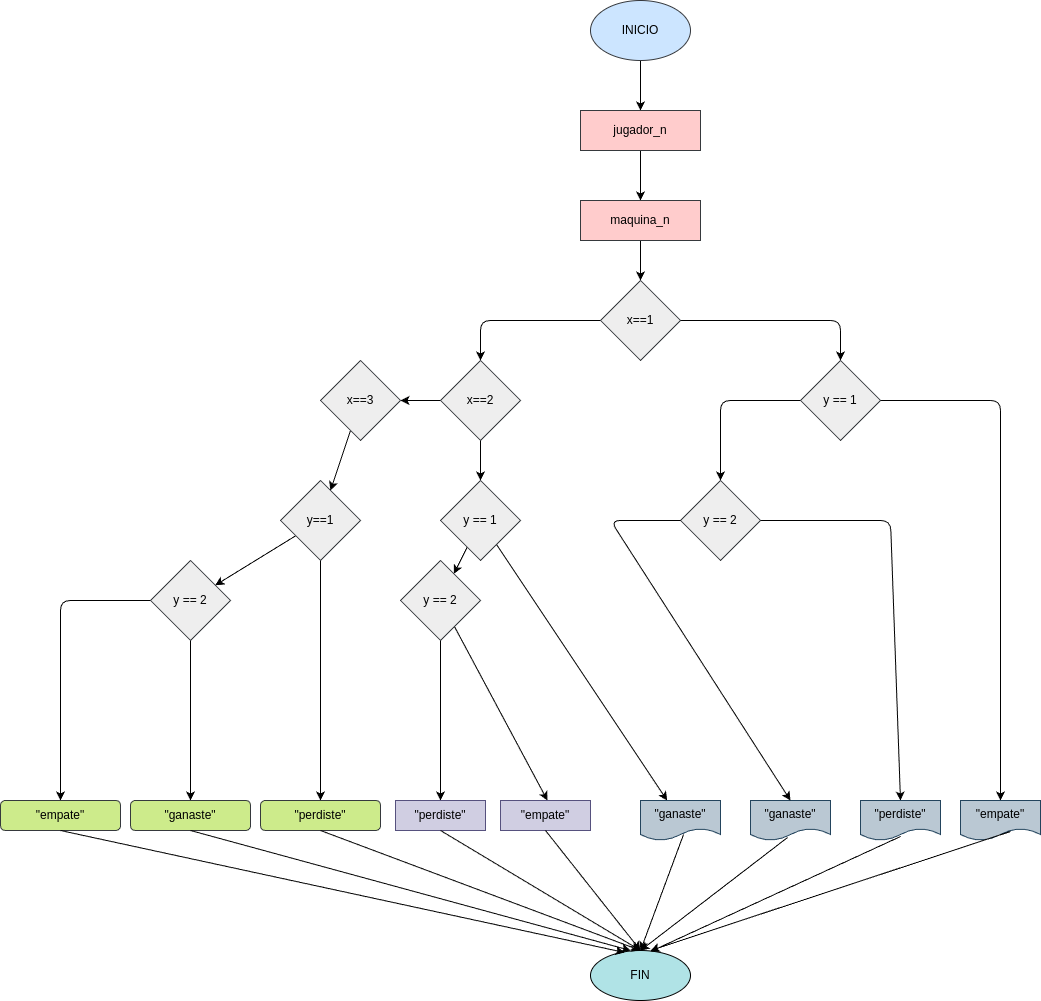

The diagram above was exported from draw.io. Its source (the exported page's mxGraphModel, read from the mxfile embedded in the PNG):
<mxGraphModel dx="1383" dy="483" grid="1" gridSize="10" guides="1" tooltips="1" connect="1" arrows="1" fold="1" page="1" pageScale="1" pageWidth="850" pageHeight="1100" math="0" shadow="0">
  <root>
    <mxCell id="0" />
    <mxCell id="1" parent="0" />
    <mxCell id="5" value="" style="edgeStyle=none;html=1;" edge="1" parent="1" source="2" target="4">
      <mxGeometry relative="1" as="geometry" />
    </mxCell>
    <mxCell id="2" value="INICIO" style="ellipse;whiteSpace=wrap;html=1;fillColor=#cce5ff;strokeColor=#36393d;" vertex="1" parent="1">
      <mxGeometry x="390" width="100" height="60" as="geometry" />
    </mxCell>
    <mxCell id="7" value="" style="edgeStyle=none;html=1;" edge="1" parent="1" source="4" target="6">
      <mxGeometry relative="1" as="geometry" />
    </mxCell>
    <mxCell id="4" value="jugador_n" style="whiteSpace=wrap;html=1;fillColor=#ffcccc;strokeColor=#36393d;" vertex="1" parent="1">
      <mxGeometry x="380" y="110" width="120" height="40" as="geometry" />
    </mxCell>
    <mxCell id="9" value="" style="edgeStyle=none;html=1;" edge="1" parent="1" source="6" target="8">
      <mxGeometry relative="1" as="geometry" />
    </mxCell>
    <mxCell id="6" value="maquina_n" style="whiteSpace=wrap;html=1;fillColor=#ffcccc;strokeColor=#36393d;" vertex="1" parent="1">
      <mxGeometry x="380" y="200" width="120" height="40" as="geometry" />
    </mxCell>
    <mxCell id="11" value="" style="edgeStyle=none;html=1;entryX=0.5;entryY=0;entryDx=0;entryDy=0;" edge="1" parent="1" source="8" target="10">
      <mxGeometry relative="1" as="geometry">
        <Array as="points">
          <mxPoint x="280" y="320" />
        </Array>
      </mxGeometry>
    </mxCell>
    <mxCell id="37" value="" style="edgeStyle=none;html=1;entryX=0.5;entryY=0;entryDx=0;entryDy=0;" edge="1" parent="1" source="8" target="36">
      <mxGeometry relative="1" as="geometry">
        <Array as="points">
          <mxPoint x="640" y="320" />
        </Array>
      </mxGeometry>
    </mxCell>
    <mxCell id="8" value="x==1" style="rhombus;whiteSpace=wrap;html=1;fillColor=#eeeeee;strokeColor=#36393d;" vertex="1" parent="1">
      <mxGeometry x="400" y="280" width="80" height="80" as="geometry" />
    </mxCell>
    <mxCell id="13" value="" style="edgeStyle=none;html=1;" edge="1" parent="1" source="10" target="12">
      <mxGeometry relative="1" as="geometry" />
    </mxCell>
    <mxCell id="25" value="" style="edgeStyle=none;html=1;" edge="1" parent="1" source="10" target="24">
      <mxGeometry relative="1" as="geometry" />
    </mxCell>
    <mxCell id="10" value="x==2" style="rhombus;whiteSpace=wrap;html=1;fillColor=#eeeeee;strokeColor=#36393d;" vertex="1" parent="1">
      <mxGeometry x="240" y="360" width="80" height="80" as="geometry" />
    </mxCell>
    <mxCell id="15" value="" style="edgeStyle=none;html=1;" edge="1" parent="1" source="12" target="14">
      <mxGeometry relative="1" as="geometry" />
    </mxCell>
    <mxCell id="12" value="x==3" style="rhombus;whiteSpace=wrap;html=1;fillColor=#eeeeee;strokeColor=#36393d;" vertex="1" parent="1">
      <mxGeometry x="120" y="360" width="80" height="80" as="geometry" />
    </mxCell>
    <mxCell id="17" value="" style="edgeStyle=none;html=1;" edge="1" parent="1" source="14" target="16">
      <mxGeometry relative="1" as="geometry" />
    </mxCell>
    <mxCell id="23" value="" style="edgeStyle=none;html=1;exitX=0.5;exitY=1;exitDx=0;exitDy=0;" edge="1" parent="1" source="14" target="22">
      <mxGeometry relative="1" as="geometry" />
    </mxCell>
    <mxCell id="14" value="y==1" style="rhombus;whiteSpace=wrap;html=1;fillColor=#eeeeee;strokeColor=#36393d;" vertex="1" parent="1">
      <mxGeometry x="80" y="480" width="80" height="80" as="geometry" />
    </mxCell>
    <mxCell id="19" value="" style="edgeStyle=none;html=1;entryX=0.5;entryY=0;entryDx=0;entryDy=0;" edge="1" parent="1" source="16" target="18">
      <mxGeometry relative="1" as="geometry">
        <Array as="points">
          <mxPoint x="-140" y="600" />
        </Array>
      </mxGeometry>
    </mxCell>
    <mxCell id="21" value="" style="edgeStyle=none;html=1;" edge="1" parent="1" source="16" target="20">
      <mxGeometry relative="1" as="geometry" />
    </mxCell>
    <mxCell id="16" value="y == 2" style="rhombus;whiteSpace=wrap;html=1;fillColor=#eeeeee;strokeColor=#36393d;" vertex="1" parent="1">
      <mxGeometry x="-50" y="560" width="80" height="80" as="geometry" />
    </mxCell>
    <mxCell id="18" value="&quot;empate&quot;" style="rounded=1;whiteSpace=wrap;html=1;fillColor=#cdeb8b;strokeColor=#36393d;" vertex="1" parent="1">
      <mxGeometry x="-200" y="800" width="120" height="30" as="geometry" />
    </mxCell>
    <mxCell id="20" value="&quot;ganaste&quot;" style="rounded=1;whiteSpace=wrap;html=1;fillColor=#cdeb8b;strokeColor=#36393d;" vertex="1" parent="1">
      <mxGeometry x="-70" y="800" width="120" height="30" as="geometry" />
    </mxCell>
    <mxCell id="22" value="&quot;perdiste&quot;" style="rounded=1;whiteSpace=wrap;html=1;fillColor=#cdeb8b;strokeColor=#36393d;" vertex="1" parent="1">
      <mxGeometry x="60" y="800" width="120" height="30" as="geometry" />
    </mxCell>
    <mxCell id="27" value="" style="edgeStyle=none;html=1;" edge="1" parent="1" source="24" target="26">
      <mxGeometry relative="1" as="geometry" />
    </mxCell>
    <mxCell id="33" value="" style="edgeStyle=none;html=1;" edge="1" parent="1" source="24" target="32">
      <mxGeometry relative="1" as="geometry" />
    </mxCell>
    <mxCell id="24" value="y == 1" style="rhombus;whiteSpace=wrap;html=1;fillColor=#eeeeee;strokeColor=#36393d;" vertex="1" parent="1">
      <mxGeometry x="240" y="480" width="80" height="80" as="geometry" />
    </mxCell>
    <mxCell id="29" value="" style="edgeStyle=none;html=1;" edge="1" parent="1" source="26">
      <mxGeometry relative="1" as="geometry">
        <mxPoint x="240" y="800" as="targetPoint" />
      </mxGeometry>
    </mxCell>
    <mxCell id="31" value="" style="edgeStyle=none;html=1;" edge="1" parent="1" source="26">
      <mxGeometry relative="1" as="geometry">
        <mxPoint x="346.9767441860465" y="800" as="targetPoint" />
      </mxGeometry>
    </mxCell>
    <mxCell id="26" value="y == 2" style="rhombus;whiteSpace=wrap;html=1;fillColor=#eeeeee;strokeColor=#36393d;" vertex="1" parent="1">
      <mxGeometry x="200" y="560" width="80" height="80" as="geometry" />
    </mxCell>
    <mxCell id="32" value="&quot;ganaste&quot;" style="shape=document;whiteSpace=wrap;html=1;boundedLbl=1;fillColor=#bac8d3;strokeColor=#23445d;" vertex="1" parent="1">
      <mxGeometry x="440" y="800" width="80" height="40" as="geometry" />
    </mxCell>
    <mxCell id="34" value="&quot;perdiste&quot;" style="rounded=0;whiteSpace=wrap;html=1;fillColor=#d0cee2;strokeColor=#56517e;" vertex="1" parent="1">
      <mxGeometry x="195" y="800" width="90" height="30" as="geometry" />
    </mxCell>
    <mxCell id="35" value="&quot;empate&quot;" style="rounded=0;whiteSpace=wrap;html=1;fillColor=#d0cee2;strokeColor=#56517e;" vertex="1" parent="1">
      <mxGeometry x="300" y="800" width="90" height="30" as="geometry" />
    </mxCell>
    <mxCell id="39" value="" style="edgeStyle=none;html=1;" edge="1" parent="1" source="36">
      <mxGeometry relative="1" as="geometry">
        <mxPoint x="520" y="480" as="targetPoint" />
        <Array as="points">
          <mxPoint x="520" y="400" />
        </Array>
      </mxGeometry>
    </mxCell>
    <mxCell id="41" value="" style="edgeStyle=none;html=1;" edge="1" parent="1" source="36" target="40">
      <mxGeometry relative="1" as="geometry">
        <Array as="points">
          <mxPoint x="800" y="400" />
        </Array>
      </mxGeometry>
    </mxCell>
    <mxCell id="36" value="y == 1" style="rhombus;whiteSpace=wrap;html=1;fillColor=#eeeeee;strokeColor=#36393d;" vertex="1" parent="1">
      <mxGeometry x="600" y="360" width="80" height="80" as="geometry" />
    </mxCell>
    <mxCell id="38" value="&quot;ganaste&quot;" style="shape=document;whiteSpace=wrap;html=1;boundedLbl=1;fillColor=#bac8d3;strokeColor=#23445d;" vertex="1" parent="1">
      <mxGeometry x="550" y="800" width="80" height="40" as="geometry" />
    </mxCell>
    <mxCell id="40" value="&quot;empate&quot;" style="shape=document;whiteSpace=wrap;html=1;boundedLbl=1;fillColor=#bac8d3;strokeColor=#23445d;" vertex="1" parent="1">
      <mxGeometry x="760" y="800" width="80" height="40" as="geometry" />
    </mxCell>
    <mxCell id="45" value="" style="edgeStyle=none;html=1;entryX=0.5;entryY=0;entryDx=0;entryDy=0;" edge="1" parent="1" source="42" target="44">
      <mxGeometry relative="1" as="geometry">
        <Array as="points">
          <mxPoint x="690" y="520" />
        </Array>
      </mxGeometry>
    </mxCell>
    <mxCell id="42" value="y == 2" style="rhombus;whiteSpace=wrap;html=1;fillColor=#eeeeee;strokeColor=#36393d;" vertex="1" parent="1">
      <mxGeometry x="480" y="480" width="80" height="80" as="geometry" />
    </mxCell>
    <mxCell id="43" value="" style="endArrow=classic;html=1;exitX=0;exitY=0.5;exitDx=0;exitDy=0;entryX=0.5;entryY=0;entryDx=0;entryDy=0;" edge="1" parent="1" source="42" target="38">
      <mxGeometry width="50" height="50" relative="1" as="geometry">
        <mxPoint x="430" y="600" as="sourcePoint" />
        <mxPoint x="480" y="550" as="targetPoint" />
        <Array as="points">
          <mxPoint x="410" y="520" />
        </Array>
      </mxGeometry>
    </mxCell>
    <mxCell id="44" value="&quot;perdiste&quot;" style="shape=document;whiteSpace=wrap;html=1;boundedLbl=1;fillColor=#bac8d3;strokeColor=#23445d;" vertex="1" parent="1">
      <mxGeometry x="660" y="800" width="80" height="40" as="geometry" />
    </mxCell>
    <mxCell id="46" value="FIN" style="ellipse;whiteSpace=wrap;html=1;fillColor=#b0e3e6;strokeColor=default;" vertex="1" parent="1">
      <mxGeometry x="390" y="950" width="100" height="50" as="geometry" />
    </mxCell>
    <mxCell id="47" value="" style="endArrow=classic;html=1;exitX=0.5;exitY=1;exitDx=0;exitDy=0;entryX=0.5;entryY=0;entryDx=0;entryDy=0;" edge="1" parent="1" source="22" target="46">
      <mxGeometry width="50" height="50" relative="1" as="geometry">
        <mxPoint x="95" y="880" as="sourcePoint" />
        <mxPoint x="150" y="880" as="targetPoint" />
      </mxGeometry>
    </mxCell>
    <mxCell id="48" value="" style="endArrow=classic;html=1;entryX=0.4;entryY=0;entryDx=0;entryDy=0;entryPerimeter=0;exitX=0.5;exitY=1;exitDx=0;exitDy=0;" edge="1" parent="1" source="20" target="46">
      <mxGeometry width="50" height="50" relative="1" as="geometry">
        <mxPoint x="-35" y="880" as="sourcePoint" />
        <mxPoint x="15" y="830" as="targetPoint" />
      </mxGeometry>
    </mxCell>
    <mxCell id="49" value="" style="endArrow=classic;html=1;entryX=0.34;entryY=0.04;entryDx=0;entryDy=0;entryPerimeter=0;exitX=0.5;exitY=1;exitDx=0;exitDy=0;" edge="1" parent="1" source="18" target="46">
      <mxGeometry width="50" height="50" relative="1" as="geometry">
        <mxPoint x="-190" y="880" as="sourcePoint" />
        <mxPoint x="-140" y="830" as="targetPoint" />
      </mxGeometry>
    </mxCell>
    <mxCell id="50" value="" style="endArrow=classic;html=1;entryX=0.5;entryY=0;entryDx=0;entryDy=0;exitX=0.5;exitY=1;exitDx=0;exitDy=0;" edge="1" parent="1" source="34" target="46">
      <mxGeometry width="50" height="50" relative="1" as="geometry">
        <mxPoint x="200" y="880" as="sourcePoint" />
        <mxPoint x="250" y="830" as="targetPoint" />
      </mxGeometry>
    </mxCell>
    <mxCell id="51" value="" style="endArrow=classic;html=1;exitX=0.5;exitY=1;exitDx=0;exitDy=0;" edge="1" parent="1" source="35">
      <mxGeometry width="50" height="50" relative="1" as="geometry">
        <mxPoint x="310" y="880" as="sourcePoint" />
        <mxPoint x="440" y="950" as="targetPoint" />
      </mxGeometry>
    </mxCell>
    <mxCell id="52" value="" style="endArrow=classic;html=1;entryX=0.5;entryY=0;entryDx=0;entryDy=0;exitX=0.538;exitY=0.85;exitDx=0;exitDy=0;exitPerimeter=0;" edge="1" parent="1" source="32" target="46">
      <mxGeometry width="50" height="50" relative="1" as="geometry">
        <mxPoint x="455" y="880" as="sourcePoint" />
        <mxPoint x="505" y="830" as="targetPoint" />
      </mxGeometry>
    </mxCell>
    <mxCell id="53" value="" style="endArrow=classic;html=1;entryX=0.5;entryY=0;entryDx=0;entryDy=0;exitX=0.463;exitY=0.925;exitDx=0;exitDy=0;exitPerimeter=0;" edge="1" parent="1" source="38" target="46">
      <mxGeometry width="50" height="50" relative="1" as="geometry">
        <mxPoint x="570" y="890" as="sourcePoint" />
        <mxPoint x="620" y="840" as="targetPoint" />
      </mxGeometry>
    </mxCell>
    <mxCell id="54" value="" style="endArrow=classic;html=1;entryX=0.6;entryY=0.02;entryDx=0;entryDy=0;entryPerimeter=0;exitX=0.5;exitY=0.9;exitDx=0;exitDy=0;exitPerimeter=0;" edge="1" parent="1" source="44" target="46">
      <mxGeometry width="50" height="50" relative="1" as="geometry">
        <mxPoint x="660" y="890" as="sourcePoint" />
        <mxPoint x="450" y="950" as="targetPoint" />
      </mxGeometry>
    </mxCell>
    <mxCell id="55" value="" style="endArrow=classic;html=1;exitX=0.625;exitY=0.775;exitDx=0;exitDy=0;exitPerimeter=0;" edge="1" parent="1" source="40">
      <mxGeometry width="50" height="50" relative="1" as="geometry">
        <mxPoint x="760" y="900" as="sourcePoint" />
        <mxPoint x="450" y="950" as="targetPoint" />
      </mxGeometry>
    </mxCell>
  </root>
</mxGraphModel>